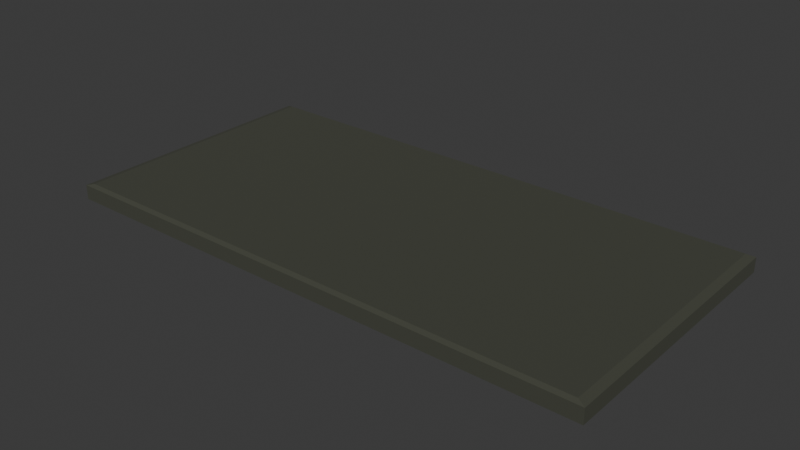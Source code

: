 # Source: basic_start.blend  (saved by Blender 4.2.66; exported with 4.5.12 LTS)
import bpy
from mathutils import Matrix  # noqa: F401  (used for matrix-valued properties, if any)

bpy.ops.wm.read_factory_settings(use_empty=True)
scene = bpy.context.scene
scene.name = 'Scene'

# ---- collections
col_collection = bpy.data.collections.new('Collection'); scene.collection.children.link(col_collection)

# ---- materials (node trees are filled in below, after node groups)
mat_material = bpy.data.materials.new('Material')
mat_material.alpha_threshold = 0.0
mat_material.roughness = 0.5
mat_material.line_color = (0.0, 0.0, 0.0, 1.0)

# ---- material node trees
mat_material.use_nodes = True; mat_material.node_tree.nodes.clear()
_N = mat_material.node_tree.nodes; _L = mat_material.node_tree.links
n0 = _N.new('ShaderNodeOutputMaterial'); n0.name = 'Material Output'; n0.location = (300, 300)
n1 = _N.new('ShaderNodeBsdfPrincipled'); n1.name = 'Principled BSDF'; n1.location = (10, 300)
n1.inputs[0].default_value = (0.06202, 0.06561, 0.04822, 1.0)
n1.inputs[1].default_value = 0.09449
n1.inputs[2].default_value = 1.0
n1.inputs[3].default_value = 1.45
_L.new(n1.outputs[0], n0.inputs[0])
n0.is_active_output = True

# ---- world
world_world = bpy.data.worlds.new('World'); scene.world = world_world
world_world.use_nodes = True; world_world.node_tree.nodes.clear()
_N = world_world.node_tree.nodes; _L = world_world.node_tree.links
n0 = _N.new('ShaderNodeOutputWorld'); n0.name = 'World Output'; n0.location = (300, 300)
n1 = _N.new('ShaderNodeBackground'); n1.name = 'Background'; n1.location = (10, 300)
n1.inputs[0].default_value = (0.05088, 0.05088, 0.05088, 1.0)
_L.new(n1.outputs[0], n0.inputs[0])
n0.is_active_output = True
world_world.color = (0.05088, 0.05088, 0.05088)
world_world.sun_shadow_jitter_overblur = 0.0

# ---- meshes
me_start = bpy.data.meshes.new('start')
me_start.from_pydata([(0.9707, 0.9707, 1.299), (1.0, 1.0, -1.0), (0.9707, -0.9707, 1.299), (1.0, -1.0, -1.0), (-0.9707, 0.9707, 1.299), (-1.0, 1.0, -1.0), (-0.9707, -0.9707, 1.299), (-1.0, -1.0, -1.0), (1.0, -1.0, 1.0), (-1.0, -1.0, 1.0), (1.0, 1.0, 1.0), (-1.0, 1.0, 1.0)], [], [(0, 4, 6, 2), (3, 8, 9, 7), (7, 9, 11, 5), (5, 1, 3, 7), (1, 10, 8, 3), (5, 11, 10, 1), (2, 6, 9, 8), (0, 2, 8, 10), (6, 4, 11, 9), (4, 0, 10, 11)])
_uv = me_start.uv_layers.new(name='UVMap')
_uv.uv.foreach_set('vector', [0.6287, 0.5037, 0.8713, 0.5037, 0.8713, 0.7463, 0.6287, 0.7463, 0.375, 0.75, 0.625, 0.75, 0.625, 1.0, 0.375, 1.0, 0.375, 0.0, 0.625, 0.0, 0.625, 0.25, 0.375, 0.25, 0.125, 0.5, 0.375, 0.5, 0.375, 0.75, 0.125, 0.75, 0.375, 0.5, 0.625, 0.5, 0.625, 0.75, 0.375, 0.75, 0.375, 0.25, 0.625, 0.25, 0.625, 0.5, 0.375, 0.5, 0.6287, 0.7463, 0.8713, 0.7463, 0.875, 0.75, 0.625, 0.75, 0.6287, 0.5037, 0.6287, 0.7463, 0.625, 0.75, 0.625, 0.5, 0.8713, 0.7463, 0.8713, 0.5037, 0.875, 0.5, 0.875, 0.75, 0.8713, 0.5037, 0.6287, 0.5037, 0.625, 0.5, 0.875, 0.5])
me_start.materials.append(mat_material)
me_start.use_mirror_vertex_groups = False
me_start.update()

# ---- objects
ob_start = bpy.data.objects.new('start', me_start)

# ---- transforms, parenting, visibility, modifiers, constraints
ob_start.location = (0.0, 0.0, 0.0)
ob_start.scale = (12.02, 5.962, 0.3192)
ob_start.lock_rotations_4d = False
ob_start.empty_display_type = 'ARROWS'
ob_start.lineart.crease_threshold = 0.0

# ---- collection membership
col_collection.objects.link(ob_start)

# ---- scene / render settings (as saved in the file)
scene.frame_start = 1; scene.frame_end = 250; scene.frame_set(1)
scene.render.engine = 'BLENDER_EEVEE_NEXT'
bpy.context.view_layer.update()

# ---- added for rendering (the .blend has no active camera and no usable light): camera, sun
cam_auto = bpy.data.cameras.new('AutoCamera')
cam_auto.lens = 50.0
cam_auto.sensor_width = 36.0
cam_auto.clip_end = 1000.0
ob_auto_camera = bpy.data.objects.new('AutoCamera', cam_auto)
scene.collection.objects.link(ob_auto_camera)
ob_auto_camera.location = (24.8334, -29.8001, 19.9144)
ob_auto_camera.rotation_euler = (1.09748, -7.21219e-08, 0.694738)
scene.camera = ob_auto_camera
light_auto_sun = bpy.data.lights.new('AutoSun', 'SUN')
light_auto_sun.energy = 3.0
light_auto_sun.angle = 0.0523599
ob_auto_sun = bpy.data.objects.new('AutoSun', light_auto_sun)
scene.collection.objects.link(ob_auto_sun)
ob_auto_sun.rotation_euler = (0.872665, 0.174533, 0.523599)
bpy.context.view_layer.update()
